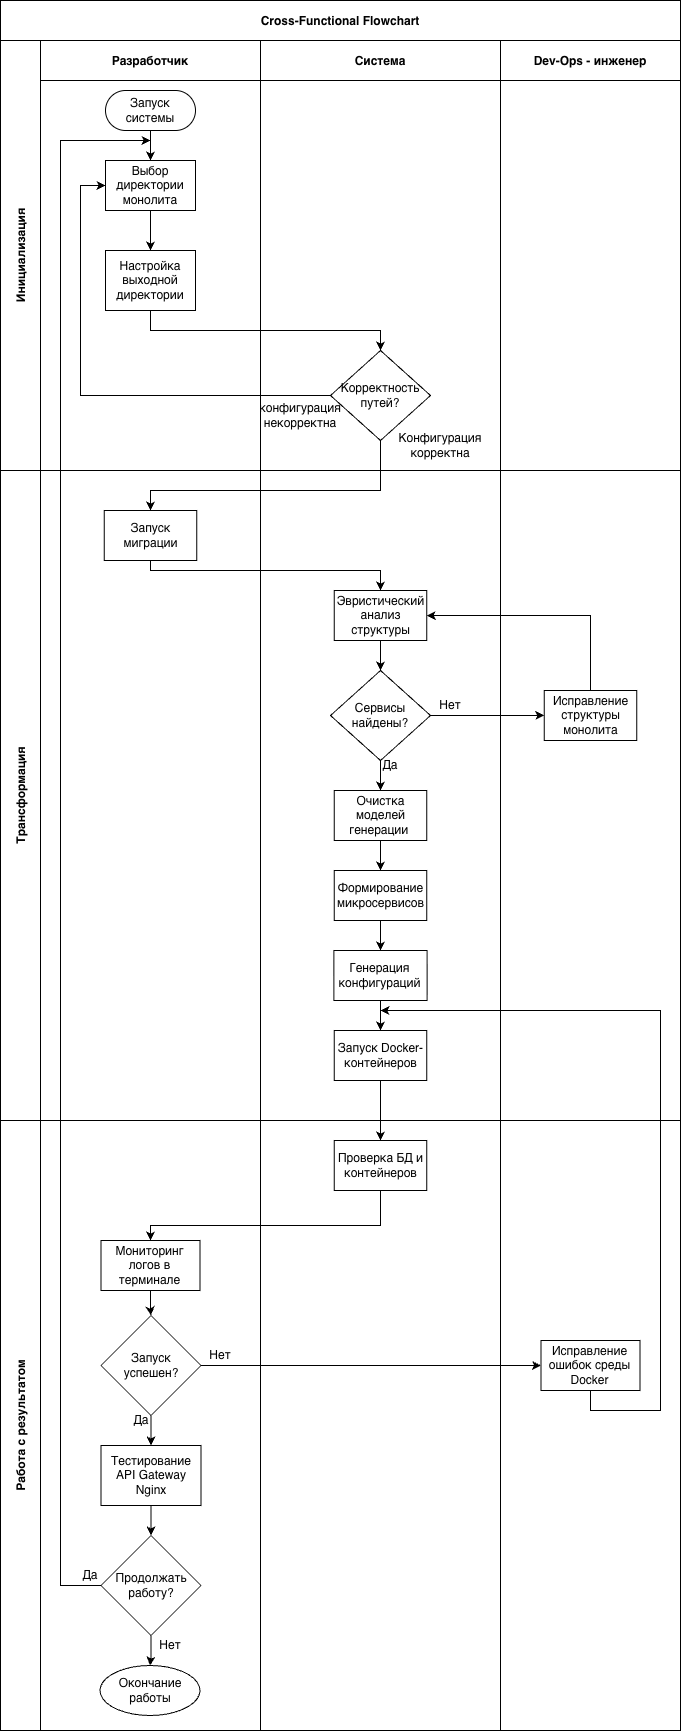

The diagram above was exported from draw.io. Its source (the exported page's mxGraphModel, read from the mxfile embedded in the PNG):
<mxGraphModel dx="1438" dy="773" grid="0" gridSize="10" guides="1" tooltips="1" connect="1" arrows="1" fold="1" page="0" pageScale="1" pageWidth="827" pageHeight="1169" math="0" shadow="0">
  <root>
    <mxCell id="0" />
    <mxCell id="1" parent="0" />
    <mxCell id="GjYIWwnP-9XWoECHR0iZ-1" parent="1" style="shape=table;childLayout=tableLayout;startSize=40;collapsible=0;recursiveResize=0;expand=0;fillColor=none;fontStyle=1" value="Cross-Functional Flowchart" vertex="1">
      <mxGeometry height="1730" width="680" x="-104" y="349" as="geometry" />
    </mxCell>
    <mxCell id="GjYIWwnP-9XWoECHR0iZ-2" parent="GjYIWwnP-9XWoECHR0iZ-1" style="shape=tableRow;horizontal=0;swimlaneHead=0;swimlaneBody=0;top=0;left=0;bottom=0;right=0;fillColor=none;points=[[0,0.5],[1,0.5]];portConstraint=eastwest;startSize=40;collapsible=0;recursiveResize=0;expand=0;fontStyle=1;" value="Инициализация" vertex="1">
      <mxGeometry height="430" width="680" y="40" as="geometry" />
    </mxCell>
    <mxCell id="GjYIWwnP-9XWoECHR0iZ-3" parent="GjYIWwnP-9XWoECHR0iZ-2" style="swimlane;swimlaneHead=0;swimlaneBody=0;connectable=0;fillColor=none;startSize=40;collapsible=0;recursiveResize=0;expand=0;fontStyle=1;" value="Разработчик" vertex="1">
      <mxGeometry height="430" width="220" x="40" as="geometry">
        <mxRectangle height="430" width="220" as="alternateBounds" />
      </mxGeometry>
    </mxCell>
    <mxCell id="GjYIWwnP-9XWoECHR0iZ-4" edge="1" parent="GjYIWwnP-9XWoECHR0iZ-3" source="GjYIWwnP-9XWoECHR0iZ-5" style="edgeStyle=orthogonalEdgeStyle;rounded=0;orthogonalLoop=1;jettySize=auto;html=1;" target="GjYIWwnP-9XWoECHR0iZ-7">
      <mxGeometry relative="1" as="geometry" />
    </mxCell>
    <mxCell id="GjYIWwnP-9XWoECHR0iZ-5" parent="GjYIWwnP-9XWoECHR0iZ-3" style="rounded=1;whiteSpace=wrap;html=1;arcSize=50;" value="Запуск системы" vertex="1">
      <mxGeometry height="40" width="90" x="65" y="50" as="geometry" />
    </mxCell>
    <mxCell id="GjYIWwnP-9XWoECHR0iZ-6" edge="1" parent="GjYIWwnP-9XWoECHR0iZ-3" source="GjYIWwnP-9XWoECHR0iZ-7" style="edgeStyle=orthogonalEdgeStyle;rounded=0;orthogonalLoop=1;jettySize=auto;html=1;">
      <mxGeometry relative="1" as="geometry">
        <mxPoint x="110" y="210" as="targetPoint" />
      </mxGeometry>
    </mxCell>
    <mxCell id="GjYIWwnP-9XWoECHR0iZ-7" parent="GjYIWwnP-9XWoECHR0iZ-3" style="rounded=0;whiteSpace=wrap;html=1;" value="Выбор директории монолита" vertex="1">
      <mxGeometry height="50" width="90" x="65" y="120" as="geometry" />
    </mxCell>
    <mxCell id="GjYIWwnP-9XWoECHR0iZ-8" parent="GjYIWwnP-9XWoECHR0iZ-3" style="rounded=0;whiteSpace=wrap;html=1;" value="Настройка выходной директории" vertex="1">
      <mxGeometry height="60" width="90" x="65" y="210" as="geometry" />
    </mxCell>
    <mxCell id="GjYIWwnP-9XWoECHR0iZ-9" parent="GjYIWwnP-9XWoECHR0iZ-2" style="swimlane;swimlaneHead=0;swimlaneBody=0;connectable=0;fillColor=none;startSize=40;collapsible=0;recursiveResize=0;expand=0;fontStyle=1;" value="Система" vertex="1">
      <mxGeometry height="430" width="240" x="260" as="geometry">
        <mxRectangle height="430" width="240" as="alternateBounds" />
      </mxGeometry>
    </mxCell>
    <mxCell id="GjYIWwnP-9XWoECHR0iZ-10" parent="GjYIWwnP-9XWoECHR0iZ-9" style="rhombus;whiteSpace=wrap;html=1;" value="Корректность путей?" vertex="1">
      <mxGeometry height="90" width="100" x="70" y="310" as="geometry" />
    </mxCell>
    <mxCell id="GjYIWwnP-9XWoECHR0iZ-11" parent="GjYIWwnP-9XWoECHR0iZ-9" style="text;html=1;whiteSpace=wrap;strokeColor=none;fillColor=none;align=center;verticalAlign=middle;rounded=0;" value="конфигурация некорректна" vertex="1">
      <mxGeometry height="30" width="60" x="10" y="360" as="geometry" />
    </mxCell>
    <mxCell id="GjYIWwnP-9XWoECHR0iZ-12" parent="GjYIWwnP-9XWoECHR0iZ-9" style="text;html=1;whiteSpace=wrap;strokeColor=none;fillColor=none;align=center;verticalAlign=middle;rounded=0;" value="Конфигурация&lt;div&gt;корректна&lt;/div&gt;" vertex="1">
      <mxGeometry height="30" width="60" x="150" y="390" as="geometry" />
    </mxCell>
    <mxCell id="GjYIWwnP-9XWoECHR0iZ-13" parent="GjYIWwnP-9XWoECHR0iZ-2" style="swimlane;swimlaneHead=0;swimlaneBody=0;connectable=0;fillColor=none;startSize=40;collapsible=0;recursiveResize=0;expand=0;fontStyle=1;" value="Dev-Ops - инженер" vertex="1">
      <mxGeometry height="430" width="180" x="500" as="geometry">
        <mxRectangle height="430" width="180" as="alternateBounds" />
      </mxGeometry>
    </mxCell>
    <mxCell id="GjYIWwnP-9XWoECHR0iZ-14" edge="1" parent="GjYIWwnP-9XWoECHR0iZ-2" source="GjYIWwnP-9XWoECHR0iZ-10" style="edgeStyle=orthogonalEdgeStyle;rounded=0;orthogonalLoop=1;jettySize=auto;html=1;entryX=0;entryY=0.5;entryDx=0;entryDy=0;" target="GjYIWwnP-9XWoECHR0iZ-7">
      <mxGeometry relative="1" as="geometry">
        <Array as="points">
          <mxPoint x="80" y="355" />
          <mxPoint x="80" y="145" />
        </Array>
        <mxPoint x="80" y="140" as="targetPoint" />
      </mxGeometry>
    </mxCell>
    <mxCell id="GjYIWwnP-9XWoECHR0iZ-15" edge="1" parent="GjYIWwnP-9XWoECHR0iZ-2" source="GjYIWwnP-9XWoECHR0iZ-8" style="edgeStyle=orthogonalEdgeStyle;rounded=0;orthogonalLoop=1;jettySize=auto;html=1;entryX=0.5;entryY=0;entryDx=0;entryDy=0;" target="GjYIWwnP-9XWoECHR0iZ-10">
      <mxGeometry relative="1" as="geometry">
        <Array as="points">
          <mxPoint x="150" y="290" />
          <mxPoint x="380" y="290" />
        </Array>
      </mxGeometry>
    </mxCell>
    <mxCell id="GjYIWwnP-9XWoECHR0iZ-16" parent="GjYIWwnP-9XWoECHR0iZ-1" style="shape=tableRow;horizontal=0;swimlaneHead=0;swimlaneBody=0;top=0;left=0;bottom=0;right=0;fillColor=none;points=[[0,0.5],[1,0.5]];portConstraint=eastwest;startSize=40;collapsible=0;recursiveResize=0;expand=0;fontStyle=1;" value="Трансформация" vertex="1">
      <mxGeometry height="650" width="680" y="470" as="geometry" />
    </mxCell>
    <mxCell id="GjYIWwnP-9XWoECHR0iZ-17" parent="GjYIWwnP-9XWoECHR0iZ-16" style="swimlane;swimlaneHead=0;swimlaneBody=0;connectable=0;fillColor=none;startSize=0;collapsible=0;recursiveResize=0;expand=0;fontStyle=1;" value="" vertex="1">
      <mxGeometry height="650" width="220" x="40" as="geometry">
        <mxRectangle height="650" width="220" as="alternateBounds" />
      </mxGeometry>
    </mxCell>
    <mxCell id="GjYIWwnP-9XWoECHR0iZ-18" parent="GjYIWwnP-9XWoECHR0iZ-17" style="rounded=0;whiteSpace=wrap;html=1;" value="Запуск миграции" vertex="1">
      <mxGeometry height="50" width="92.5" x="63.75" y="40" as="geometry" />
    </mxCell>
    <mxCell id="GjYIWwnP-9XWoECHR0iZ-19" parent="GjYIWwnP-9XWoECHR0iZ-16" style="swimlane;swimlaneHead=0;swimlaneBody=0;connectable=0;fillColor=none;startSize=0;collapsible=0;recursiveResize=0;expand=0;fontStyle=1;" value="" vertex="1">
      <mxGeometry height="650" width="240" x="260" as="geometry">
        <mxRectangle height="650" width="240" as="alternateBounds" />
      </mxGeometry>
    </mxCell>
    <mxCell id="GjYIWwnP-9XWoECHR0iZ-20" edge="1" parent="GjYIWwnP-9XWoECHR0iZ-19" source="GjYIWwnP-9XWoECHR0iZ-21" style="edgeStyle=orthogonalEdgeStyle;rounded=0;orthogonalLoop=1;jettySize=auto;html=1;entryX=0.5;entryY=0;entryDx=0;entryDy=0;" target="GjYIWwnP-9XWoECHR0iZ-23">
      <mxGeometry relative="1" as="geometry" />
    </mxCell>
    <mxCell id="GjYIWwnP-9XWoECHR0iZ-21" parent="GjYIWwnP-9XWoECHR0iZ-19" style="rounded=0;whiteSpace=wrap;html=1;" value="Эвристический анализ структуры" vertex="1">
      <mxGeometry height="50" width="92.5" x="73.75" y="120" as="geometry" />
    </mxCell>
    <mxCell id="GjYIWwnP-9XWoECHR0iZ-22" edge="1" parent="GjYIWwnP-9XWoECHR0iZ-19" source="GjYIWwnP-9XWoECHR0iZ-23" style="edgeStyle=orthogonalEdgeStyle;rounded=0;orthogonalLoop=1;jettySize=auto;html=1;entryX=0.5;entryY=0;entryDx=0;entryDy=0;" target="GjYIWwnP-9XWoECHR0iZ-26">
      <mxGeometry relative="1" as="geometry" />
    </mxCell>
    <mxCell id="GjYIWwnP-9XWoECHR0iZ-23" parent="GjYIWwnP-9XWoECHR0iZ-19" style="rhombus;whiteSpace=wrap;html=1;" value="Сервисы найдены?" vertex="1">
      <mxGeometry height="90" width="100" x="70" y="200" as="geometry" />
    </mxCell>
    <mxCell id="GjYIWwnP-9XWoECHR0iZ-24" parent="GjYIWwnP-9XWoECHR0iZ-19" style="text;html=1;whiteSpace=wrap;strokeColor=none;fillColor=none;align=center;verticalAlign=middle;rounded=0;" value="Нет" vertex="1">
      <mxGeometry height="30" width="60" x="160" y="220" as="geometry" />
    </mxCell>
    <mxCell id="GjYIWwnP-9XWoECHR0iZ-25" edge="1" parent="GjYIWwnP-9XWoECHR0iZ-19" source="GjYIWwnP-9XWoECHR0iZ-26" style="edgeStyle=orthogonalEdgeStyle;rounded=0;orthogonalLoop=1;jettySize=auto;html=1;entryX=0.5;entryY=0;entryDx=0;entryDy=0;" target="GjYIWwnP-9XWoECHR0iZ-28">
      <mxGeometry relative="1" as="geometry" />
    </mxCell>
    <mxCell id="GjYIWwnP-9XWoECHR0iZ-26" parent="GjYIWwnP-9XWoECHR0iZ-19" style="rounded=0;whiteSpace=wrap;html=1;" value="Очистка моделей генерации&amp;nbsp;" vertex="1">
      <mxGeometry height="50" width="92.5" x="73.75" y="320" as="geometry" />
    </mxCell>
    <mxCell id="GjYIWwnP-9XWoECHR0iZ-27" edge="1" parent="GjYIWwnP-9XWoECHR0iZ-19" source="GjYIWwnP-9XWoECHR0iZ-28" style="edgeStyle=orthogonalEdgeStyle;rounded=0;orthogonalLoop=1;jettySize=auto;html=1;" target="GjYIWwnP-9XWoECHR0iZ-30" value="">
      <mxGeometry relative="1" as="geometry" />
    </mxCell>
    <mxCell id="GjYIWwnP-9XWoECHR0iZ-28" parent="GjYIWwnP-9XWoECHR0iZ-19" style="rounded=0;whiteSpace=wrap;html=1;" value="Формирование микросервисов" vertex="1">
      <mxGeometry height="50" width="92.5" x="73.75" y="400" as="geometry" />
    </mxCell>
    <mxCell id="GjYIWwnP-9XWoECHR0iZ-29" edge="1" parent="GjYIWwnP-9XWoECHR0iZ-19" source="GjYIWwnP-9XWoECHR0iZ-30" style="edgeStyle=orthogonalEdgeStyle;rounded=0;orthogonalLoop=1;jettySize=auto;html=1;entryX=0.5;entryY=0;entryDx=0;entryDy=0;" target="GjYIWwnP-9XWoECHR0iZ-31">
      <mxGeometry relative="1" as="geometry" />
    </mxCell>
    <mxCell id="GjYIWwnP-9XWoECHR0iZ-30" parent="GjYIWwnP-9XWoECHR0iZ-19" style="whiteSpace=wrap;html=1;rounded=0;" value="Генерация конфигураций" vertex="1">
      <mxGeometry height="50" width="93.25" x="73.36999999999999" y="480" as="geometry" />
    </mxCell>
    <mxCell id="GjYIWwnP-9XWoECHR0iZ-31" parent="GjYIWwnP-9XWoECHR0iZ-19" style="rounded=0;whiteSpace=wrap;html=1;" value="Запуск Docker-контейнеров" vertex="1">
      <mxGeometry height="50" width="92.5" x="73.75" y="560" as="geometry" />
    </mxCell>
    <mxCell id="GjYIWwnP-9XWoECHR0iZ-32" parent="GjYIWwnP-9XWoECHR0iZ-19" style="text;html=1;whiteSpace=wrap;strokeColor=none;fillColor=none;align=center;verticalAlign=middle;rounded=0;" value="Да" vertex="1">
      <mxGeometry height="30" width="60" x="100" y="280" as="geometry" />
    </mxCell>
    <mxCell id="GjYIWwnP-9XWoECHR0iZ-33" parent="GjYIWwnP-9XWoECHR0iZ-16" style="swimlane;swimlaneHead=0;swimlaneBody=0;connectable=0;fillColor=none;startSize=0;collapsible=0;recursiveResize=0;expand=0;fontStyle=1;" value="" vertex="1">
      <mxGeometry height="650" width="180" x="500" as="geometry">
        <mxRectangle height="650" width="180" as="alternateBounds" />
      </mxGeometry>
    </mxCell>
    <mxCell id="GjYIWwnP-9XWoECHR0iZ-34" parent="GjYIWwnP-9XWoECHR0iZ-33" style="rounded=0;whiteSpace=wrap;html=1;" value="Исправление структуры монолита" vertex="1">
      <mxGeometry height="50" width="92.5" x="43.75" y="220" as="geometry" />
    </mxCell>
    <mxCell id="GjYIWwnP-9XWoECHR0iZ-35" edge="1" parent="GjYIWwnP-9XWoECHR0iZ-16" source="GjYIWwnP-9XWoECHR0iZ-18" style="edgeStyle=orthogonalEdgeStyle;rounded=0;orthogonalLoop=1;jettySize=auto;html=1;entryX=0.5;entryY=0;entryDx=0;entryDy=0;" target="GjYIWwnP-9XWoECHR0iZ-21">
      <mxGeometry relative="1" as="geometry">
        <Array as="points">
          <mxPoint x="150" y="100" />
          <mxPoint x="380" y="100" />
        </Array>
        <mxPoint x="380" y="120" as="targetPoint" />
      </mxGeometry>
    </mxCell>
    <mxCell id="GjYIWwnP-9XWoECHR0iZ-36" edge="1" parent="GjYIWwnP-9XWoECHR0iZ-16" source="GjYIWwnP-9XWoECHR0iZ-23" style="edgeStyle=orthogonalEdgeStyle;rounded=0;orthogonalLoop=1;jettySize=auto;html=1;entryX=0;entryY=0.5;entryDx=0;entryDy=0;" target="GjYIWwnP-9XWoECHR0iZ-34">
      <mxGeometry relative="1" as="geometry">
        <mxPoint x="550" y="245" as="targetPoint" />
      </mxGeometry>
    </mxCell>
    <mxCell id="GjYIWwnP-9XWoECHR0iZ-37" edge="1" parent="GjYIWwnP-9XWoECHR0iZ-16" source="GjYIWwnP-9XWoECHR0iZ-34" style="edgeStyle=orthogonalEdgeStyle;rounded=0;orthogonalLoop=1;jettySize=auto;html=1;entryX=1;entryY=0.5;entryDx=0;entryDy=0;" target="GjYIWwnP-9XWoECHR0iZ-21">
      <mxGeometry relative="1" as="geometry">
        <Array as="points">
          <mxPoint x="590" y="145" />
        </Array>
      </mxGeometry>
    </mxCell>
    <mxCell id="GjYIWwnP-9XWoECHR0iZ-38" parent="GjYIWwnP-9XWoECHR0iZ-1" style="shape=tableRow;horizontal=0;swimlaneHead=0;swimlaneBody=0;top=0;left=0;bottom=0;right=0;fillColor=none;points=[[0,0.5],[1,0.5]];portConstraint=eastwest;startSize=40;collapsible=0;recursiveResize=0;expand=0;fontStyle=1;" value="Работа с результатом" vertex="1">
      <mxGeometry height="610" width="680" y="1120" as="geometry" />
    </mxCell>
    <mxCell id="GjYIWwnP-9XWoECHR0iZ-39" parent="GjYIWwnP-9XWoECHR0iZ-38" style="swimlane;swimlaneHead=0;swimlaneBody=0;connectable=0;fillColor=none;startSize=0;collapsible=0;recursiveResize=0;expand=0;fontStyle=1;" vertex="1">
      <mxGeometry height="610" width="220" x="40" as="geometry">
        <mxRectangle height="610" width="220" as="alternateBounds" />
      </mxGeometry>
    </mxCell>
    <mxCell id="GjYIWwnP-9XWoECHR0iZ-40" edge="1" parent="GjYIWwnP-9XWoECHR0iZ-39" source="GjYIWwnP-9XWoECHR0iZ-41" style="edgeStyle=orthogonalEdgeStyle;rounded=0;orthogonalLoop=1;jettySize=auto;html=1;entryX=0.5;entryY=0;entryDx=0;entryDy=0;" target="GjYIWwnP-9XWoECHR0iZ-43">
      <mxGeometry relative="1" as="geometry" />
    </mxCell>
    <mxCell id="GjYIWwnP-9XWoECHR0iZ-41" parent="GjYIWwnP-9XWoECHR0iZ-39" style="rounded=0;whiteSpace=wrap;html=1;" value="Мониторинг логов в терминале" vertex="1">
      <mxGeometry height="50" width="99" x="60.5" y="120" as="geometry" />
    </mxCell>
    <mxCell id="GjYIWwnP-9XWoECHR0iZ-42" edge="1" parent="GjYIWwnP-9XWoECHR0iZ-39" source="GjYIWwnP-9XWoECHR0iZ-43" style="edgeStyle=orthogonalEdgeStyle;rounded=0;orthogonalLoop=1;jettySize=auto;html=1;" target="GjYIWwnP-9XWoECHR0iZ-45" value="">
      <mxGeometry relative="1" as="geometry" />
    </mxCell>
    <mxCell id="GjYIWwnP-9XWoECHR0iZ-43" parent="GjYIWwnP-9XWoECHR0iZ-39" style="rhombus;whiteSpace=wrap;html=1;" value="Запуск&lt;div&gt;успешен?&lt;/div&gt;" vertex="1">
      <mxGeometry height="100" width="100" x="60.5" y="195" as="geometry" />
    </mxCell>
    <mxCell id="GjYIWwnP-9XWoECHR0iZ-44" edge="1" parent="GjYIWwnP-9XWoECHR0iZ-39" source="GjYIWwnP-9XWoECHR0iZ-45" style="edgeStyle=orthogonalEdgeStyle;rounded=0;orthogonalLoop=1;jettySize=auto;html=1;entryX=0.5;entryY=0;entryDx=0;entryDy=0;" target="GjYIWwnP-9XWoECHR0iZ-49">
      <mxGeometry relative="1" as="geometry" />
    </mxCell>
    <mxCell id="GjYIWwnP-9XWoECHR0iZ-45" parent="GjYIWwnP-9XWoECHR0iZ-39" style="whiteSpace=wrap;html=1;" value="Тестирование API Gateway Nginx" vertex="1">
      <mxGeometry height="60" width="100" x="60.5" y="325" as="geometry" />
    </mxCell>
    <mxCell id="GjYIWwnP-9XWoECHR0iZ-46" parent="GjYIWwnP-9XWoECHR0iZ-39" style="text;html=1;whiteSpace=wrap;strokeColor=none;fillColor=none;align=center;verticalAlign=middle;rounded=0;" value="Да" vertex="1">
      <mxGeometry height="30" width="60" x="70.5" y="285" as="geometry" />
    </mxCell>
    <mxCell id="GjYIWwnP-9XWoECHR0iZ-47" parent="GjYIWwnP-9XWoECHR0iZ-39" style="text;html=1;whiteSpace=wrap;strokeColor=none;fillColor=none;align=center;verticalAlign=middle;rounded=0;" value="Нет" vertex="1">
      <mxGeometry height="30" width="60" x="150" y="220" as="geometry" />
    </mxCell>
    <mxCell id="GjYIWwnP-9XWoECHR0iZ-48" edge="1" parent="GjYIWwnP-9XWoECHR0iZ-39" source="GjYIWwnP-9XWoECHR0iZ-49" style="edgeStyle=orthogonalEdgeStyle;rounded=0;orthogonalLoop=1;jettySize=auto;html=1;" target="GjYIWwnP-9XWoECHR0iZ-50" value="">
      <mxGeometry relative="1" as="geometry" />
    </mxCell>
    <mxCell id="GjYIWwnP-9XWoECHR0iZ-49" parent="GjYIWwnP-9XWoECHR0iZ-39" style="rhombus;whiteSpace=wrap;html=1;" value="Продолжать работу?" vertex="1">
      <mxGeometry height="100" width="100" x="60.5" y="415" as="geometry" />
    </mxCell>
    <mxCell id="GjYIWwnP-9XWoECHR0iZ-50" parent="GjYIWwnP-9XWoECHR0iZ-39" style="ellipse;whiteSpace=wrap;html=1;" value="Окончание работы" vertex="1">
      <mxGeometry height="50" width="100" x="59.5" y="545" as="geometry" />
    </mxCell>
    <mxCell id="GjYIWwnP-9XWoECHR0iZ-51" parent="GjYIWwnP-9XWoECHR0iZ-39" style="text;html=1;whiteSpace=wrap;strokeColor=none;fillColor=none;align=center;verticalAlign=middle;rounded=0;" value="Нет" vertex="1">
      <mxGeometry height="30" width="60" x="99.5" y="510" as="geometry" />
    </mxCell>
    <mxCell id="GjYIWwnP-9XWoECHR0iZ-52" parent="GjYIWwnP-9XWoECHR0iZ-39" style="text;html=1;whiteSpace=wrap;strokeColor=none;fillColor=none;align=center;verticalAlign=middle;rounded=0;" value="Да" vertex="1">
      <mxGeometry height="30" width="60" x="20" y="440" as="geometry" />
    </mxCell>
    <mxCell id="GjYIWwnP-9XWoECHR0iZ-53" parent="GjYIWwnP-9XWoECHR0iZ-38" style="swimlane;swimlaneHead=0;swimlaneBody=0;connectable=0;fillColor=none;startSize=0;collapsible=0;recursiveResize=0;expand=0;fontStyle=1;" vertex="1">
      <mxGeometry height="610" width="240" x="260" as="geometry">
        <mxRectangle height="610" width="240" as="alternateBounds" />
      </mxGeometry>
    </mxCell>
    <mxCell id="GjYIWwnP-9XWoECHR0iZ-63" parent="GjYIWwnP-9XWoECHR0iZ-53" style="rounded=0;whiteSpace=wrap;html=1;" value="Проверка БД и контейнеров" vertex="1">
      <mxGeometry height="50" width="92.5" x="73.75" y="20" as="geometry" />
    </mxCell>
    <mxCell id="GjYIWwnP-9XWoECHR0iZ-56" parent="GjYIWwnP-9XWoECHR0iZ-38" style="swimlane;swimlaneHead=0;swimlaneBody=0;connectable=0;fillColor=none;startSize=0;collapsible=0;recursiveResize=0;expand=0;fontStyle=1;" vertex="1">
      <mxGeometry height="610" width="180" x="500" as="geometry">
        <mxRectangle height="610" width="180" as="alternateBounds" />
      </mxGeometry>
    </mxCell>
    <mxCell id="GjYIWwnP-9XWoECHR0iZ-57" edge="1" parent="GjYIWwnP-9XWoECHR0iZ-56" source="GjYIWwnP-9XWoECHR0iZ-58" style="edgeStyle=orthogonalEdgeStyle;rounded=0;orthogonalLoop=1;jettySize=auto;html=1;">
      <mxGeometry relative="1" as="geometry">
        <Array as="points">
          <mxPoint x="90" y="290" />
          <mxPoint x="160" y="290" />
          <mxPoint x="160" y="-110" />
        </Array>
        <mxPoint x="-120" y="-110" as="targetPoint" />
      </mxGeometry>
    </mxCell>
    <mxCell id="GjYIWwnP-9XWoECHR0iZ-58" parent="GjYIWwnP-9XWoECHR0iZ-56" style="rounded=0;whiteSpace=wrap;html=1;" value="Исправление ошибок среды Docker" vertex="1">
      <mxGeometry height="50" width="99" x="40.5" y="220" as="geometry" />
    </mxCell>
    <mxCell id="GjYIWwnP-9XWoECHR0iZ-59" edge="1" parent="GjYIWwnP-9XWoECHR0iZ-38" source="GjYIWwnP-9XWoECHR0iZ-43" style="edgeStyle=orthogonalEdgeStyle;rounded=0;orthogonalLoop=1;jettySize=auto;html=1;" target="GjYIWwnP-9XWoECHR0iZ-58">
      <mxGeometry relative="1" as="geometry" />
    </mxCell>
    <mxCell id="GjYIWwnP-9XWoECHR0iZ-54" edge="1" parent="GjYIWwnP-9XWoECHR0iZ-38" source="GjYIWwnP-9XWoECHR0iZ-63" style="edgeStyle=orthogonalEdgeStyle;rounded=0;orthogonalLoop=1;jettySize=auto;html=1;exitX=0.5;exitY=1;exitDx=0;exitDy=0;entryX=0.5;entryY=0;entryDx=0;entryDy=0;" target="GjYIWwnP-9XWoECHR0iZ-41">
      <mxGeometry relative="1" as="geometry">
        <Array as="points">
          <mxPoint x="380" y="105" />
          <mxPoint x="150" y="105" />
        </Array>
        <mxPoint x="380" y="110" as="sourcePoint" />
        <mxPoint x="200" y="150" as="targetPoint" />
      </mxGeometry>
    </mxCell>
    <mxCell id="GjYIWwnP-9XWoECHR0iZ-60" edge="1" parent="GjYIWwnP-9XWoECHR0iZ-1" source="GjYIWwnP-9XWoECHR0iZ-10" style="edgeStyle=orthogonalEdgeStyle;rounded=0;orthogonalLoop=1;jettySize=auto;html=1;entryX=0.5;entryY=0;entryDx=0;entryDy=0;" target="GjYIWwnP-9XWoECHR0iZ-18">
      <mxGeometry relative="1" as="geometry">
        <Array as="points">
          <mxPoint x="380" y="490" />
          <mxPoint x="150" y="490" />
        </Array>
      </mxGeometry>
    </mxCell>
    <mxCell id="GjYIWwnP-9XWoECHR0iZ-61" edge="1" parent="GjYIWwnP-9XWoECHR0iZ-1" source="GjYIWwnP-9XWoECHR0iZ-31" style="edgeStyle=orthogonalEdgeStyle;rounded=0;orthogonalLoop=1;jettySize=auto;html=1;entryX=0.5;entryY=0;entryDx=0;entryDy=0;">
      <mxGeometry relative="1" as="geometry">
        <mxPoint x="380" y="1140" as="targetPoint" />
      </mxGeometry>
    </mxCell>
    <mxCell id="GjYIWwnP-9XWoECHR0iZ-62" edge="1" parent="GjYIWwnP-9XWoECHR0iZ-1" source="GjYIWwnP-9XWoECHR0iZ-49" style="edgeStyle=orthogonalEdgeStyle;rounded=0;orthogonalLoop=1;jettySize=auto;html=1;">
      <mxGeometry relative="1" as="geometry">
        <Array as="points">
          <mxPoint x="60" y="1585" />
          <mxPoint x="60" y="140" />
        </Array>
        <mxPoint x="150" y="140" as="targetPoint" />
      </mxGeometry>
    </mxCell>
  </root>
</mxGraphModel>